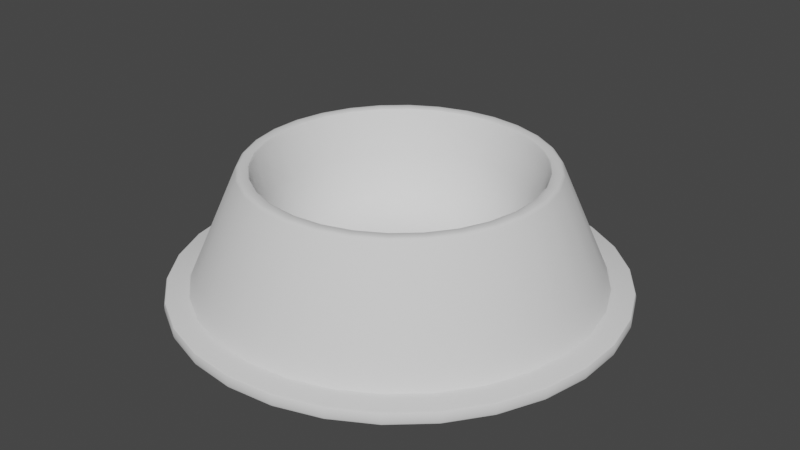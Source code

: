 # Source: PetBowl.blend  (saved by Blender 2.91.10; exported with 4.5.12 LTS)
import bpy
from mathutils import Matrix  # noqa: F401  (used for matrix-valued properties, if any)

bpy.ops.wm.read_factory_settings(use_empty=True)
scene = bpy.context.scene
scene.name = 'Scene'

# ---- collections
col_collection = bpy.data.collections.new('Collection'); scene.collection.children.link(col_collection)

# ---- node groups
ng_auto_smooth = bpy.data.node_groups.new('Auto Smooth', 'GeometryNodeTree')
_s = ng_auto_smooth.interface.new_socket(name='Geometry', in_out='OUTPUT', socket_type='NodeSocketGeometry')
_s = ng_auto_smooth.interface.new_socket(name='Geometry', in_out='INPUT', socket_type='NodeSocketGeometry')
_s = ng_auto_smooth.interface.new_socket(name='Angle', in_out='INPUT', socket_type='NodeSocketFloat')
_s.subtype = 'ANGLE'
_s.min_value = 0.0
_s.max_value = 3.142
ng_auto_smooth.is_modifier = True
_N = ng_auto_smooth.nodes; _L = ng_auto_smooth.links
n0 = _N.new('NodeGroupOutput'); n0.name = 'Group Output'; n0.location = (480, -100)
n1 = _N.new('NodeGroupInput'); n1.name = 'Group Input'; n1.location = (-420, -300)
n2 = _N.new('NodeGroupInput'); n2.name = 'Group Input.001'; n2.location = (-60, -100)
n3 = _N.new('GeometryNodeSetShadeSmooth'); n3.name = 'Set Shade Smooth'; n3.location = (120, -100)
n3.domain = 'EDGE'
n4 = _N.new('GeometryNodeSetShadeSmooth'); n4.name = 'Set Shade Smooth.001'; n4.location = (300, -100)
n5 = _N.new('GeometryNodeInputMeshEdgeAngle'); n5.name = 'Edge Angle'; n5.location = (-420, -220)
n6 = _N.new('GeometryNodeInputEdgeSmooth'); n6.name = 'Is Edge Smooth'; n6.location = (-60, -160)
n7 = _N.new('GeometryNodeInputShadeSmooth'); n7.name = 'Is Face Smooth'; n7.location = (-240, -340)
n8 = _N.new('FunctionNodeBooleanMath'); n8.name = 'Boolean Math'; n8.location = (-60, -220)
n9 = _N.new('FunctionNodeCompare'); n9.name = 'Compare'; n9.location = (-240, -180)
n9.operation = 'LESS_EQUAL'
_L.new(n5.outputs[0], n9.inputs[0])
_L.new(n4.outputs[0], n0.inputs[0])
_L.new(n1.outputs[1], n9.inputs[1])
_L.new(n9.outputs[0], n8.inputs[0])
_L.new(n7.outputs[0], n8.inputs[1])
_L.new(n2.outputs[0], n3.inputs[0])
_L.new(n6.outputs[0], n3.inputs[1])
_L.new(n3.outputs[0], n4.inputs[0])
_L.new(n8.outputs[0], n3.inputs[2])
n0.is_active_output = True

# ---- world
world_world = bpy.data.worlds.new('World'); scene.world = world_world
world_world.use_nodes = True; world_world.node_tree.nodes.clear()
_N = world_world.node_tree.nodes; _L = world_world.node_tree.links
n0 = _N.new('ShaderNodeOutputWorld'); n0.name = 'World Output'; n0.location = (300, 300)
n1 = _N.new('ShaderNodeBackground'); n1.name = 'Background'; n1.location = (10, 300)
n1.inputs[0].default_value = (0.05088, 0.05088, 0.05088, 1.0)
_L.new(n1.outputs[0], n0.inputs[0])
n0.is_active_output = True
world_world.color = (0.05088, 0.05088, 0.05088)
world_world.use_sun_shadow = False
world_world.sun_shadow_jitter_overblur = 0.0

# ---- meshes
me_circle_003 = bpy.data.meshes.new('Circle.003')
me_circle_003.from_pydata([(0.0, 0.9095, -5.394e-09), (-0.1891, 0.8896, -5.394e-09), (-0.3699, 0.8309, -5.394e-09), (-0.5346, 0.7358, -5.394e-09), (-0.6759, 0.6086, -5.394e-09), (-0.7877, 0.4548, -5.394e-09), (-0.865, 0.2811, -5.394e-09), (-0.9045, 0.09507, -5.394e-09), (-0.9045, -0.09507, -5.394e-09), (-0.865, -0.2811, -5.394e-09), (-0.7877, -0.4548, -5.394e-09), (-0.6759, -0.6086, -5.394e-09), (-0.5346, -0.7358, -5.394e-09), (-0.3699, -0.8309, -5.394e-09), (-0.1891, -0.8896, -5.394e-09), (7.951e-08, -0.9095, -5.394e-09), (0.1891, -0.8896, -5.394e-09), (0.3699, -0.8309, -5.394e-09), (0.5346, -0.7358, -5.394e-09), (0.6759, -0.6086, -5.394e-09), (0.7877, -0.4548, -5.394e-09), (0.865, -0.2811, -5.394e-09), (0.9045, -0.09507, -5.394e-09), (0.9045, 0.09507, -5.394e-09), (0.865, 0.2811, -5.394e-09), (0.7877, 0.4548, -5.394e-09), (0.6759, 0.6086, -5.394e-09), (0.5346, 0.7358, -5.394e-09), (0.3699, 0.8309, -5.394e-09), (0.1891, 0.8896, -5.394e-09), (-8.317e-08, 0.3128, 0.01019), (1.262e-07, 0.5731, 0.2691), (2.116e-08, 0.4416, 0.04502), (9.761e-08, 0.5366, 0.1395), (-0.1192, 0.5606, 0.2691), (-0.06503, 0.3059, 0.01019), (-0.1116, 0.5249, 0.1395), (-0.09182, 0.432, 0.04502), (-0.2331, 0.5235, 0.2691), (-0.1272, 0.2857, 0.01019), (-0.2183, 0.4902, 0.1395), (-0.1796, 0.4034, 0.04502), (-0.3369, 0.4636, 0.2691), (-0.1838, 0.253, 0.01019), (-0.3154, 0.4341, 0.1395), (-0.2596, 0.3573, 0.04502), (-0.4259, 0.3835, 0.2691), (-0.2324, 0.2093, 0.01019), (-0.3988, 0.3591, 0.1395), (-0.3282, 0.2955, 0.04502), (-0.4963, 0.2865, 0.2691), (-0.2709, 0.1564, 0.01019), (-0.4647, 0.2683, 0.1395), (-0.3825, 0.2208, 0.04502), (-0.545, 0.1771, 0.2691), (-0.2975, 0.09665, 0.01019), (-0.5104, 0.1658, 0.1395), (-0.42, 0.1365, 0.04502), (-0.57, 0.0599, 0.2691), (-0.3111, 0.03269, 0.01019), (-0.5337, 0.05609, 0.1395), (-0.4392, 0.04616, 0.04502), (-0.57, -0.0599, 0.2691), (-0.3111, -0.03269, 0.01019), (-0.5337, -0.05609, 0.1395), (-0.4392, -0.04616, 0.04502), (-0.545, -0.1771, 0.2691), (-0.2975, -0.09665, 0.01019), (-0.5104, -0.1658, 0.1395), (-0.42, -0.1365, 0.04502), (-0.4963, -0.2865, 0.2691), (-0.2709, -0.1564, 0.01019), (-0.4647, -0.2683, 0.1395), (-0.3825, -0.2208, 0.04502), (-0.4259, -0.3835, 0.2691), (-0.2324, -0.2093, 0.01019), (-0.3988, -0.3591, 0.1395), (-0.3282, -0.2955, 0.04502), (-0.3369, -0.4636, 0.2691), (-0.1838, -0.253, 0.01019), (-0.3154, -0.4341, 0.1395), (-0.2596, -0.3573, 0.04502), (-0.2331, -0.5235, 0.2691), (-0.1272, -0.2857, 0.01019), (-0.2183, -0.4902, 0.1395), (-0.1796, -0.4034, 0.04502), (-0.1192, -0.5606, 0.2691), (-0.06503, -0.3059, 0.01019), (-0.1116, -0.5249, 0.1395), (-0.09182, -0.432, 0.04502), (1.763e-07, -0.5731, 0.2691), (5.718e-08, -0.3128, 0.01019), (1.602e-07, -0.5366, 0.1395), (1.166e-07, -0.4416, 0.04502), (0.1192, -0.5606, 0.2691), (0.06503, -0.3059, 0.01019), (0.1116, -0.5249, 0.1395), (0.09182, -0.432, 0.04502), (0.2331, -0.5235, 0.2691), (0.1272, -0.2857, 0.01019), (0.2183, -0.4902, 0.1395), (0.1796, -0.4034, 0.04502), (0.3369, -0.4636, 0.2691), (0.1838, -0.253, 0.01019), (0.3154, -0.4341, 0.1395), (0.2596, -0.3573, 0.04502), (0.4259, -0.3835, 0.2691), (0.2324, -0.2093, 0.01019), (0.3988, -0.3591, 0.1395), (0.3282, -0.2955, 0.04502), (0.4963, -0.2865, 0.2691), (0.2709, -0.1564, 0.01019), (0.4647, -0.2683, 0.1395), (0.3825, -0.2208, 0.04502), (0.545, -0.1771, 0.2691), (0.2975, -0.09665, 0.01019), (0.5104, -0.1658, 0.1395), (0.42, -0.1365, 0.04502), (0.57, -0.0599, 0.2691), (0.3111, -0.03269, 0.01019), (0.5337, -0.05609, 0.1395), (0.4392, -0.04616, 0.04502), (0.57, 0.0599, 0.2691), (0.3111, 0.03269, 0.01019), (0.5337, 0.05609, 0.1395), (0.4392, 0.04616, 0.04502), (0.545, 0.1771, 0.2691), (0.2975, 0.09665, 0.01019), (0.5104, 0.1658, 0.1395), (0.42, 0.1365, 0.04502), (0.4963, 0.2865, 0.2691), (0.2709, 0.1564, 0.01019), (0.4647, 0.2683, 0.1395), (0.3825, 0.2208, 0.04502), (0.4259, 0.3835, 0.2691), (0.2324, 0.2093, 0.01019), (0.3988, 0.3591, 0.1395), (0.3282, 0.2955, 0.04502), (0.3369, 0.4636, 0.2691), (0.1838, 0.253, 0.01019), (0.3154, 0.4341, 0.1395), (0.2596, 0.3573, 0.04502), (0.2331, 0.5235, 0.2691), (0.1272, 0.2857, 0.01019), (0.2183, 0.4902, 0.1395), (0.1796, 0.4034, 0.04502), (0.1192, 0.5606, 0.2691), (0.06503, 0.3059, 0.01019), (0.1116, 0.5249, 0.1395), (0.09182, 0.432, 0.04502), (1.292e-07, 0.655, 0.4228), (1.242e-07, 0.6727, 0.4125), (1.269e-07, 0.6651, 0.4198), (-0.1399, 0.658, 0.4125), (-0.1362, 0.6407, 0.4228), (-0.1383, 0.6505, 0.4198), (-0.2736, 0.6145, 0.4125), (-0.2664, 0.5983, 0.4228), (-0.2705, 0.6076, 0.4198), (-0.3954, 0.5442, 0.4125), (-0.385, 0.5299, 0.4228), (-0.3909, 0.5381, 0.4198), (-0.4999, 0.4501, 0.4125), (-0.4867, 0.4383, 0.4228), (-0.4942, 0.445, 0.4198), (-0.5826, 0.3364, 0.4125), (-0.5672, 0.3275, 0.4228), (-0.576, 0.3325, 0.4198), (-0.6398, 0.2079, 0.4125), (-0.6229, 0.2024, 0.4228), (-0.6325, 0.2055, 0.4198), (-0.669, 0.07032, 0.4125), (-0.6514, 0.06846, 0.4228), (-0.6614, 0.06952, 0.4198), (-0.669, -0.07032, 0.4125), (-0.6514, -0.06846, 0.4228), (-0.6614, -0.06952, 0.4198), (-0.6398, -0.2079, 0.4125), (-0.6229, -0.2024, 0.4228), (-0.6325, -0.2055, 0.4198), (-0.5826, -0.3364, 0.4125), (-0.5672, -0.3275, 0.4228), (-0.576, -0.3325, 0.4198), (-0.4999, -0.4501, 0.4125), (-0.4867, -0.4383, 0.4228), (-0.4942, -0.445, 0.4198), (-0.3954, -0.5442, 0.4125), (-0.385, -0.5299, 0.4228), (-0.3909, -0.5381, 0.4198), (-0.2736, -0.6145, 0.4125), (-0.2664, -0.5983, 0.4228), (-0.2705, -0.6076, 0.4198), (-0.1399, -0.658, 0.4125), (-0.1362, -0.6407, 0.4228), (-0.1383, -0.6505, 0.4198), (1.83e-07, -0.6727, 0.4125), (1.865e-07, -0.655, 0.4228), (1.851e-07, -0.6651, 0.4198), (0.1399, -0.658, 0.4125), (0.1362, -0.6407, 0.4228), (0.1383, -0.6505, 0.4198), (0.2736, -0.6145, 0.4125), (0.2664, -0.5983, 0.4228), (0.2705, -0.6076, 0.4198), (0.3954, -0.5442, 0.4125), (0.385, -0.5299, 0.4228), (0.3909, -0.5381, 0.4198), (0.4999, -0.4501, 0.4125), (0.4867, -0.4383, 0.4228), (0.4942, -0.445, 0.4198), (0.5826, -0.3364, 0.4125), (0.5672, -0.3275, 0.4228), (0.576, -0.3325, 0.4198), (0.6398, -0.2079, 0.4125), (0.6229, -0.2024, 0.4228), (0.6325, -0.2055, 0.4198), (0.669, -0.07032, 0.4125), (0.6514, -0.06846, 0.4228), (0.6614, -0.06952, 0.4198), (0.669, 0.07032, 0.4125), (0.6514, 0.06846, 0.4228), (0.6614, 0.06952, 0.4198), (0.6398, 0.2079, 0.4125), (0.6229, 0.2024, 0.4228), (0.6325, 0.2055, 0.4198), (0.5826, 0.3364, 0.4125), (0.5672, 0.3275, 0.4228), (0.576, 0.3325, 0.4198), (0.4999, 0.4501, 0.4125), (0.4867, 0.4383, 0.4228), (0.4942, 0.445, 0.4198), (0.3954, 0.5442, 0.4125), (0.385, 0.5299, 0.4228), (0.3909, 0.5381, 0.4198), (0.2736, 0.6145, 0.4125), (0.2664, 0.5983, 0.4228), (0.2705, 0.6076, 0.4198), (0.1399, 0.658, 0.4125), (0.1362, 0.6407, 0.4228), (0.1383, 0.6505, 0.4198), (1.35e-07, 0.6129, 0.4114), (1.337e-07, 0.6279, 0.4228), (1.349e-07, 0.6186, 0.4194), (-0.1305, 0.6142, 0.4228), (-0.1274, 0.5995, 0.4114), (-0.1286, 0.6051, 0.4194), (-0.2554, 0.5736, 0.4228), (-0.2493, 0.5599, 0.4114), (-0.2516, 0.5651, 0.4194), (-0.3691, 0.508, 0.4228), (-0.3602, 0.4958, 0.4114), (-0.3636, 0.5004, 0.4194), (-0.4666, 0.4201, 0.4228), (-0.4554, 0.4101, 0.4114), (-0.4597, 0.4139, 0.4194), (-0.5438, 0.3139, 0.4228), (-0.5308, 0.3064, 0.4114), (-0.5357, 0.3093, 0.4194), (-0.5972, 0.194, 0.4228), (-0.5829, 0.1894, 0.4114), (-0.5883, 0.1912, 0.4194), (-0.6245, 0.06563, 0.4228), (-0.6095, 0.06406, 0.4114), (-0.6152, 0.06466, 0.4194), (-0.6245, -0.06563, 0.4228), (-0.6095, -0.06406, 0.4114), (-0.6152, -0.06466, 0.4194), (-0.5972, -0.194, 0.4228), (-0.5829, -0.1894, 0.4114), (-0.5883, -0.1912, 0.4194), (-0.5438, -0.3139, 0.4228), (-0.5308, -0.3064, 0.4114), (-0.5357, -0.3093, 0.4194), (-0.4666, -0.4201, 0.4228), (-0.4554, -0.4101, 0.4114), (-0.4597, -0.4139, 0.4194), (-0.3691, -0.508, 0.4228), (-0.3602, -0.4958, 0.4114), (-0.3636, -0.5004, 0.4194), (-0.2554, -0.5736, 0.4228), (-0.2493, -0.5599, 0.4114), (-0.2516, -0.5651, 0.4194), (-0.1305, -0.6142, 0.4228), (-0.1274, -0.5995, 0.4114), (-0.1286, -0.6051, 0.4194), (1.886e-07, -0.6279, 0.4228), (1.886e-07, -0.6129, 0.4114), (1.89e-07, -0.6186, 0.4194), (0.1305, -0.6142, 0.4228), (0.1274, -0.5995, 0.4114), (0.1286, -0.6051, 0.4194), (0.2554, -0.5736, 0.4228), (0.2493, -0.5599, 0.4114), (0.2516, -0.5651, 0.4194), (0.3691, -0.508, 0.4228), (0.3602, -0.4958, 0.4114), (0.3636, -0.5004, 0.4194), (0.4666, -0.4201, 0.4228), (0.4554, -0.4101, 0.4114), (0.4597, -0.4139, 0.4194), (0.5438, -0.3139, 0.4228), (0.5308, -0.3064, 0.4114), (0.5357, -0.3093, 0.4194), (0.5972, -0.194, 0.4228), (0.5829, -0.1894, 0.4114), (0.5883, -0.1912, 0.4194), (0.6245, -0.06563, 0.4228), (0.6095, -0.06406, 0.4114), (0.6152, -0.06466, 0.4194), (0.6245, 0.06563, 0.4228), (0.6095, 0.06406, 0.4114), (0.6152, 0.06466, 0.4194), (0.5972, 0.194, 0.4228), (0.5829, 0.1894, 0.4114), (0.5883, 0.1912, 0.4194), (0.5438, 0.3139, 0.4228), (0.5308, 0.3064, 0.4114), (0.5357, 0.3093, 0.4194), (0.4666, 0.4201, 0.4228), (0.4554, 0.4101, 0.4114), (0.4597, 0.4139, 0.4194), (0.3691, 0.508, 0.4228), (0.3602, 0.4958, 0.4114), (0.3636, 0.5004, 0.4194), (0.2554, 0.5736, 0.4228), (0.2493, 0.5599, 0.4114), (0.2516, 0.5651, 0.4194), (0.1305, 0.6142, 0.4228), (0.1274, 0.5995, 0.4114), (0.1286, 0.6051, 0.4194), (0.0, 0.9875, -7.44e-10), (0.0, 1.0, -0.01241), (0.0, 0.9963, -0.003636), (-0.2079, 0.9781, -0.01241), (-0.2053, 0.9659, -7.44e-10), (-0.2072, 0.9746, -0.003636), (-0.4067, 0.9135, -0.01241), (-0.4017, 0.9021, -7.44e-10), (-0.4052, 0.9102, -0.003636), (-0.5878, 0.809, -0.01241), (-0.5804, 0.7989, -7.44e-10), (-0.5856, 0.8061, -0.003636), (-0.7431, 0.6691, -0.01241), (-0.7339, 0.6608, -7.44e-10), (-0.7404, 0.6667, -0.003636), (-0.866, 0.5, -0.01241), (-0.8552, 0.4938, -7.44e-10), (-0.8629, 0.4982, -0.003636), (-0.9511, 0.309, -0.01241), (-0.9392, 0.3052, -7.44e-10), (-0.9476, 0.3079, -0.003636), (-0.9945, 0.1045, -0.01241), (-0.9821, 0.1032, -7.44e-10), (-0.9909, 0.1041, -0.003636), (-0.9945, -0.1045, -0.01241), (-0.9821, -0.1032, -7.44e-10), (-0.9909, -0.1041, -0.003636), (-0.9511, -0.309, -0.01241), (-0.9392, -0.3052, -7.44e-10), (-0.9476, -0.3079, -0.003636), (-0.866, -0.5, -0.01241), (-0.8552, -0.4938, -7.44e-10), (-0.8629, -0.4982, -0.003636), (-0.7431, -0.6691, -0.01241), (-0.7339, -0.6608, -7.44e-10), (-0.7404, -0.6667, -0.003636), (-0.5878, -0.809, -0.01241), (-0.5804, -0.7989, -7.44e-10), (-0.5856, -0.8061, -0.003636), (-0.4067, -0.9135, -0.01241), (-0.4017, -0.9021, -7.44e-10), (-0.4052, -0.9102, -0.003636), (-0.2079, -0.9781, -0.01241), (-0.2053, -0.9659, -7.44e-10), (-0.2072, -0.9746, -0.003636), (8.742e-08, -1.0, -0.01241), (8.633e-08, -0.9875, -7.44e-10), (8.709e-08, -0.9963, -0.003636), (0.2079, -0.9781, -0.01241), (0.2053, -0.9659, -7.44e-10), (0.2072, -0.9746, -0.003636), (0.4067, -0.9135, -0.01241), (0.4017, -0.9021, -7.44e-10), (0.4052, -0.9102, -0.003636), (0.5878, -0.809, -0.01241), (0.5804, -0.7989, -7.44e-10), (0.5856, -0.8061, -0.003636), (0.7431, -0.6691, -0.01241), (0.7339, -0.6608, -7.44e-10), (0.7404, -0.6667, -0.003636), (0.866, -0.5, -0.01241), (0.8552, -0.4938, -7.44e-10), (0.8629, -0.4982, -0.003636), (0.9511, -0.309, -0.01241), (0.9392, -0.3052, -7.44e-10), (0.9476, -0.3079, -0.003636), (0.9945, -0.1045, -0.01241), (0.9821, -0.1032, -7.44e-10), (0.9909, -0.1041, -0.003636), (0.9945, 0.1045, -0.01241), (0.9821, 0.1032, -7.44e-10), (0.9909, 0.1041, -0.003636), (0.9511, 0.309, -0.01241), (0.9392, 0.3052, -7.44e-10), (0.9476, 0.3079, -0.003636), (0.866, 0.5, -0.01241), (0.8552, 0.4938, -7.44e-10), (0.8629, 0.4982, -0.003636), (0.7431, 0.6691, -0.01241), (0.7339, 0.6608, -7.44e-10), (0.7404, 0.6667, -0.003636), (0.5878, 0.809, -0.01241), (0.5804, 0.7989, -7.44e-10), (0.5856, 0.8061, -0.003636), (0.4067, 0.9135, -0.01241), (0.4017, 0.9021, -7.44e-10), (0.4053, 0.9102, -0.003636), (0.2079, 0.9781, -0.01241), (0.2053, 0.9659, -7.44e-10), (0.2072, 0.9746, -0.003636), (0.0, 1.0, -0.03339), (-1.118e-08, 0.9875, -0.04581), (-3.26e-09, 0.9963, -0.04217), (-0.2053, 0.9659, -0.04581), (-0.2079, 0.9781, -0.03339), (-0.2072, 0.9746, -0.04217), (-0.4017, 0.9021, -0.04581), (-0.4067, 0.9135, -0.03339), (-0.4052, 0.9102, -0.04217), (-0.5804, 0.7989, -0.04581), (-0.5878, 0.809, -0.03339), (-0.5856, 0.8061, -0.04217), (-0.7339, 0.6608, -0.04581), (-0.7431, 0.6691, -0.03339), (-0.7404, 0.6667, -0.04217), (-0.8552, 0.4938, -0.04581), (-0.866, 0.5, -0.03339), (-0.8629, 0.4982, -0.04217), (-0.9392, 0.3052, -0.04581), (-0.9511, 0.309, -0.03339), (-0.9476, 0.3079, -0.04217), (-0.9821, 0.1032, -0.04581), (-0.9945, 0.1045, -0.03339), (-0.9909, 0.1041, -0.04217), (-0.9821, -0.1032, -0.04581), (-0.9945, -0.1045, -0.03339), (-0.9909, -0.1041, -0.04217), (-0.9392, -0.3052, -0.04581), (-0.9511, -0.309, -0.03339), (-0.9476, -0.3079, -0.04217), (-0.8552, -0.4938, -0.04581), (-0.866, -0.5, -0.03339), (-0.8629, -0.4982, -0.04217), (-0.7339, -0.6608, -0.04581), (-0.7431, -0.6691, -0.03339), (-0.7404, -0.6667, -0.04217), (-0.5804, -0.7989, -0.04581), (-0.5878, -0.809, -0.03339), (-0.5856, -0.8061, -0.04217), (-0.4017, -0.9021, -0.04581), (-0.4067, -0.9135, -0.03339), (-0.4052, -0.9102, -0.04217), (-0.2053, -0.9659, -0.04581), (-0.2079, -0.9781, -0.03339), (-0.2072, -0.9746, -0.04217), (8.394e-08, -0.9875, -0.04581), (8.742e-08, -1.0, -0.03339), (8.639e-08, -0.9963, -0.04217), (0.2053, -0.9659, -0.04581), (0.2079, -0.9781, -0.03339), (0.2072, -0.9746, -0.04217), (0.4017, -0.9021, -0.04581), (0.4067, -0.9135, -0.03339), (0.4052, -0.9102, -0.04217), (0.5804, -0.7989, -0.04581), (0.5878, -0.809, -0.03339), (0.5856, -0.8061, -0.04217), (0.7339, -0.6608, -0.04581), (0.7431, -0.6691, -0.03339), (0.7404, -0.6667, -0.04217), (0.8552, -0.4938, -0.04581), (0.866, -0.5, -0.03339), (0.8629, -0.4982, -0.04217), (0.9392, -0.3052, -0.04581), (0.9511, -0.309, -0.03339), (0.9476, -0.3079, -0.04217), (0.9821, -0.1032, -0.04581), (0.9945, -0.1045, -0.03339), (0.9909, -0.1041, -0.04217), (0.9821, 0.1032, -0.04581), (0.9945, 0.1045, -0.03339), (0.9909, 0.1041, -0.04217), (0.9392, 0.3052, -0.04581), (0.9511, 0.309, -0.03339), (0.9476, 0.3079, -0.04217), (0.8552, 0.4938, -0.04581), (0.866, 0.5, -0.03339), (0.8629, 0.4982, -0.04217), (0.7339, 0.6608, -0.04581), (0.7431, 0.6691, -0.03339), (0.7404, 0.6667, -0.04217), (0.5804, 0.7989, -0.04581), (0.5878, 0.809, -0.03339), (0.5856, 0.8061, -0.04217), (0.4017, 0.9021, -0.04581), (0.4067, 0.9135, -0.03339), (0.4053, 0.9102, -0.04217), (0.2053, 0.9659, -0.04581), (0.2079, 0.9781, -0.03339), (0.2072, 0.9746, -0.04217), (0.1861, 0.8755, 0.005385), (3.074e-09, 0.8951, 0.005385), (-0.1861, 0.8755, 0.005385), (-0.3641, 0.8177, 0.005385), (-0.5261, 0.7242, 0.005385), (-0.6652, 0.5989, 0.005385), (-0.7752, 0.4476, 0.005385), (-0.8513, 0.2766, 0.005385), (-0.8902, 0.09356, 0.005385), (-0.8902, -0.09356, 0.005385), (-0.8513, -0.2766, 0.005385), (-0.7752, -0.4476, 0.005385), (-0.6652, -0.5989, 0.005385), (-0.5261, -0.7242, 0.005385), (-0.3641, -0.8177, 0.005385), (-0.1861, -0.8755, 0.005385), (8.133e-08, -0.8951, 0.005385), (0.1861, -0.8755, 0.005385), (0.3641, -0.8177, 0.005385), (0.5261, -0.7242, 0.005385), (0.6652, -0.5989, 0.005385), (0.7752, -0.4476, 0.005385), (0.8513, -0.2766, 0.005385), (0.8902, -0.09356, 0.005385), (0.8902, 0.09356, 0.005385), (0.8513, 0.2766, 0.005385), (0.7752, 0.4475, 0.005385), (0.6652, 0.5989, 0.005385), (0.5261, 0.7242, 0.005385), (0.3641, 0.8177, 0.005385)], [], [(384, 475, 472, 381), (345, 436, 433, 342), (387, 478, 475, 384), (348, 439, 436, 345), (390, 481, 478, 387), (351, 442, 439, 348), (393, 484, 481, 390), (354, 445, 442, 351), (396, 487, 484, 393), (357, 448, 445, 354), (399, 490, 487, 396), (360, 451, 448, 357), (402, 493, 490, 399), (363, 454, 451, 360), (405, 496, 493, 402), (366, 457, 454, 363), (408, 499, 496, 405), (369, 460, 457, 366), (411, 502, 499, 408), (372, 463, 460, 369), (414, 505, 502, 411), (375, 466, 463, 372), (331, 420, 508, 417), (417, 508, 505, 414), (378, 469, 466, 375), (339, 430, 427, 336), (423, 426, 429, 432, 435, 438, 441, 444, 447, 450, 453, 456, 459, 462, 465, 468, 471, 474, 477, 480, 483, 486, 489, 492, 495, 498, 501, 504, 507, 421), (381, 472, 469, 378), (342, 433, 430, 339), (336, 427, 424, 333), (193, 282, 285, 196), (238, 327, 241, 150), (235, 324, 327, 238), (196, 285, 288, 199), (157, 246, 249, 160), (240, 31, 34, 244), (199, 288, 291, 202), (160, 249, 252, 163), (511, 151, 153, 512), (202, 291, 294, 205), (163, 252, 255, 166), (205, 294, 297, 208), (166, 255, 258, 169), (208, 297, 300, 211), (169, 258, 261, 172), (211, 300, 303, 214), (172, 261, 264, 175), (214, 303, 306, 217), (175, 264, 267, 178), (217, 306, 309, 220), (178, 267, 270, 181), (220, 309, 312, 223), (181, 270, 273, 184), (223, 312, 315, 226), (184, 273, 276, 187), (226, 315, 318, 229), (187, 276, 279, 190), (229, 318, 321, 232), (190, 279, 282, 193), (232, 321, 324, 235), (379, 16, 17, 382), (340, 3, 4, 343), (382, 17, 18, 385), (343, 4, 5, 346), (385, 18, 19, 388), (346, 5, 6, 349), (388, 19, 20, 391), (349, 6, 7, 352), (391, 20, 21, 394), (352, 7, 8, 355), (394, 21, 22, 397), (355, 8, 9, 358), (397, 22, 23, 400), (358, 9, 10, 361), (400, 23, 24, 403), (361, 10, 11, 364), (403, 24, 25, 406), (364, 11, 12, 367), (406, 25, 26, 409), (367, 12, 13, 370), (409, 26, 27, 412), (370, 13, 14, 373), (330, 0, 1, 334), (412, 27, 28, 415), (373, 14, 15, 376), (334, 1, 2, 337), (415, 28, 29, 418), (376, 15, 16, 379), (337, 2, 3, 340), (418, 29, 0, 330), (531, 210, 213, 532), (518, 171, 174, 519), (532, 213, 216, 533), (519, 174, 177, 520), (533, 216, 219, 534), (520, 177, 180, 521), (534, 219, 222, 535), (521, 180, 183, 522), (535, 222, 225, 536), (522, 183, 186, 523), (536, 225, 228, 537), (523, 186, 189, 524), (537, 228, 231, 538), (524, 189, 192, 525), (510, 237, 151, 511), (538, 231, 234, 539), (525, 192, 195, 526), (512, 153, 156, 513), (539, 234, 237, 510), (526, 195, 198, 527), (513, 156, 159, 514), (154, 243, 246, 157), (527, 198, 201, 528), (514, 159, 162, 515), (528, 201, 204, 529), (515, 162, 165, 516), (529, 204, 207, 530), (516, 165, 168, 517), (530, 207, 210, 531), (517, 168, 171, 518), (268, 66, 70, 271), (310, 122, 126, 313), (271, 70, 74, 274), (313, 126, 130, 316), (274, 74, 78, 277), (316, 130, 134, 319), (277, 78, 82, 280), (319, 134, 138, 322), (280, 82, 86, 283), (322, 138, 142, 325), (283, 86, 90, 286), (325, 142, 146, 328), (286, 90, 94, 289), (247, 38, 42, 250), (289, 94, 98, 292), (250, 42, 46, 253), (292, 98, 102, 295), (253, 46, 50, 256), (328, 146, 31, 240), (295, 102, 106, 298), (256, 50, 54, 259), (298, 106, 110, 301), (259, 54, 58, 262), (301, 110, 114, 304), (262, 58, 62, 265), (304, 114, 118, 307), (265, 62, 66, 268), (307, 118, 122, 310), (244, 34, 38, 247), (35, 37, 32, 30), (37, 36, 33, 32), (36, 34, 31, 33), (39, 41, 37, 35), (41, 40, 36, 37), (40, 38, 34, 36), (43, 45, 41, 39), (45, 44, 40, 41), (44, 42, 38, 40), (47, 49, 45, 43), (49, 48, 44, 45), (48, 46, 42, 44), (51, 53, 49, 47), (53, 52, 48, 49), (52, 50, 46, 48), (55, 57, 53, 51), (57, 56, 52, 53), (56, 54, 50, 52), (59, 61, 57, 55), (61, 60, 56, 57), (60, 58, 54, 56), (63, 65, 61, 59), (65, 64, 60, 61), (64, 62, 58, 60), (67, 69, 65, 63), (69, 68, 64, 65), (68, 66, 62, 64), (71, 73, 69, 67), (73, 72, 68, 69), (72, 70, 66, 68), (75, 77, 73, 71), (77, 76, 72, 73), (76, 74, 70, 72), (79, 81, 77, 75), (81, 80, 76, 77), (80, 78, 74, 76), (83, 85, 81, 79), (85, 84, 80, 81), (84, 82, 78, 80), (87, 89, 85, 83), (89, 88, 84, 85), (88, 86, 82, 84), (91, 93, 89, 87), (93, 92, 88, 89), (92, 90, 86, 88), (95, 97, 93, 91), (97, 96, 92, 93), (96, 94, 90, 92), (99, 101, 97, 95), (101, 100, 96, 97), (100, 98, 94, 96), (103, 105, 101, 99), (105, 104, 100, 101), (104, 102, 98, 100), (107, 109, 105, 103), (109, 108, 104, 105), (108, 106, 102, 104), (111, 113, 109, 107), (113, 112, 108, 109), (112, 110, 106, 108), (115, 117, 113, 111), (117, 116, 112, 113), (116, 114, 110, 112), (119, 121, 117, 115), (121, 120, 116, 117), (120, 118, 114, 116), (123, 125, 121, 119), (125, 124, 120, 121), (124, 122, 118, 120), (127, 129, 125, 123), (129, 128, 124, 125), (128, 126, 122, 124), (131, 133, 129, 127), (133, 132, 128, 129), (132, 130, 126, 128), (135, 137, 133, 131), (137, 136, 132, 133), (136, 134, 130, 132), (139, 141, 137, 135), (141, 140, 136, 137), (140, 138, 134, 136), (143, 145, 141, 139), (145, 144, 140, 141), (144, 142, 138, 140), (147, 149, 145, 143), (149, 148, 144, 145), (148, 146, 142, 144), (30, 32, 149, 147), (32, 33, 148, 149), (33, 31, 146, 148), (35, 30, 147, 143, 139, 135, 131, 127, 123, 119, 115, 111, 107, 103, 99, 95, 91, 87, 83, 79, 75, 71, 67, 63, 59, 55, 51, 47, 43, 39), (154, 155, 152, 150), (155, 153, 151, 152), (157, 158, 155, 154), (158, 156, 153, 155), (160, 161, 158, 157), (161, 159, 156, 158), (163, 164, 161, 160), (164, 162, 159, 161), (166, 167, 164, 163), (167, 165, 162, 164), (169, 170, 167, 166), (170, 168, 165, 167), (172, 173, 170, 169), (173, 171, 168, 170), (175, 176, 173, 172), (176, 174, 171, 173), (178, 179, 176, 175), (179, 177, 174, 176), (181, 182, 179, 178), (182, 180, 177, 179), (184, 185, 182, 181), (185, 183, 180, 182), (187, 188, 185, 184), (188, 186, 183, 185), (190, 191, 188, 187), (191, 189, 186, 188), (193, 194, 191, 190), (194, 192, 189, 191), (196, 197, 194, 193), (197, 195, 192, 194), (199, 200, 197, 196), (200, 198, 195, 197), (202, 203, 200, 199), (203, 201, 198, 200), (205, 206, 203, 202), (206, 204, 201, 203), (208, 209, 206, 205), (209, 207, 204, 206), (211, 212, 209, 208), (212, 210, 207, 209), (214, 215, 212, 211), (215, 213, 210, 212), (217, 218, 215, 214), (218, 216, 213, 215), (220, 221, 218, 217), (221, 219, 216, 218), (223, 224, 221, 220), (224, 222, 219, 221), (226, 227, 224, 223), (227, 225, 222, 224), (229, 230, 227, 226), (230, 228, 225, 227), (232, 233, 230, 229), (233, 231, 228, 230), (235, 236, 233, 232), (236, 234, 231, 233), (238, 239, 236, 235), (239, 237, 234, 236), (150, 152, 239, 238), (152, 151, 237, 239), (244, 245, 242, 240), (245, 243, 241, 242), (247, 248, 245, 244), (248, 246, 243, 245), (250, 251, 248, 247), (251, 249, 246, 248), (253, 254, 251, 250), (254, 252, 249, 251), (256, 257, 254, 253), (257, 255, 252, 254), (259, 260, 257, 256), (260, 258, 255, 257), (262, 263, 260, 259), (263, 261, 258, 260), (265, 266, 263, 262), (266, 264, 261, 263), (268, 269, 266, 265), (269, 267, 264, 266), (271, 272, 269, 268), (272, 270, 267, 269), (274, 275, 272, 271), (275, 273, 270, 272), (277, 278, 275, 274), (278, 276, 273, 275), (280, 281, 278, 277), (281, 279, 276, 278), (283, 284, 281, 280), (284, 282, 279, 281), (286, 287, 284, 283), (287, 285, 282, 284), (289, 290, 287, 286), (290, 288, 285, 287), (292, 293, 290, 289), (293, 291, 288, 290), (295, 296, 293, 292), (296, 294, 291, 293), (298, 299, 296, 295), (299, 297, 294, 296), (301, 302, 299, 298), (302, 300, 297, 299), (304, 305, 302, 301), (305, 303, 300, 302), (307, 308, 305, 304), (308, 306, 303, 305), (310, 311, 308, 307), (311, 309, 306, 308), (313, 314, 311, 310), (314, 312, 309, 311), (316, 317, 314, 313), (317, 315, 312, 314), (319, 320, 317, 316), (320, 318, 315, 317), (322, 323, 320, 319), (323, 321, 318, 320), (325, 326, 323, 322), (326, 324, 321, 323), (328, 329, 326, 325), (329, 327, 324, 326), (240, 242, 329, 328), (242, 241, 327, 329), (150, 241, 243, 154), (334, 335, 332, 330), (335, 333, 331, 332), (337, 338, 335, 334), (338, 336, 333, 335), (340, 341, 338, 337), (341, 339, 336, 338), (343, 344, 341, 340), (344, 342, 339, 341), (346, 347, 344, 343), (347, 345, 342, 344), (349, 350, 347, 346), (350, 348, 345, 347), (352, 353, 350, 349), (353, 351, 348, 350), (355, 356, 353, 352), (356, 354, 351, 353), (358, 359, 356, 355), (359, 357, 354, 356), (361, 362, 359, 358), (362, 360, 357, 359), (364, 365, 362, 361), (365, 363, 360, 362), (367, 368, 365, 364), (368, 366, 363, 365), (370, 371, 368, 367), (371, 369, 366, 368), (373, 374, 371, 370), (374, 372, 369, 371), (376, 377, 374, 373), (377, 375, 372, 374), (379, 380, 377, 376), (380, 378, 375, 377), (382, 383, 380, 379), (383, 381, 378, 380), (385, 386, 383, 382), (386, 384, 381, 383), (388, 389, 386, 385), (389, 387, 384, 386), (391, 392, 389, 388), (392, 390, 387, 389), (394, 395, 392, 391), (395, 393, 390, 392), (397, 398, 395, 394), (398, 396, 393, 395), (400, 401, 398, 397), (401, 399, 396, 398), (403, 404, 401, 400), (404, 402, 399, 401), (406, 407, 404, 403), (407, 405, 402, 404), (409, 410, 407, 406), (410, 408, 405, 407), (412, 413, 410, 409), (413, 411, 408, 410), (415, 416, 413, 412), (416, 414, 411, 413), (418, 419, 416, 415), (419, 417, 414, 416), (330, 332, 419, 418), (332, 331, 417, 419), (424, 425, 422, 420), (425, 423, 421, 422), (427, 428, 425, 424), (428, 426, 423, 425), (430, 431, 428, 427), (431, 429, 426, 428), (433, 434, 431, 430), (434, 432, 429, 431), (436, 437, 434, 433), (437, 435, 432, 434), (439, 440, 437, 436), (440, 438, 435, 437), (442, 443, 440, 439), (443, 441, 438, 440), (445, 446, 443, 442), (446, 444, 441, 443), (448, 449, 446, 445), (449, 447, 444, 446), (451, 452, 449, 448), (452, 450, 447, 449), (454, 455, 452, 451), (455, 453, 450, 452), (457, 458, 455, 454), (458, 456, 453, 455), (460, 461, 458, 457), (461, 459, 456, 458), (463, 464, 461, 460), (464, 462, 459, 461), (466, 467, 464, 463), (467, 465, 462, 464), (469, 470, 467, 466), (470, 468, 465, 467), (472, 473, 470, 469), (473, 471, 468, 470), (475, 476, 473, 472), (476, 474, 471, 473), (478, 479, 476, 475), (479, 477, 474, 476), (481, 482, 479, 478), (482, 480, 477, 479), (484, 485, 482, 481), (485, 483, 480, 482), (487, 488, 485, 484), (488, 486, 483, 485), (490, 491, 488, 487), (491, 489, 486, 488), (493, 494, 491, 490), (494, 492, 489, 491), (496, 497, 494, 493), (497, 495, 492, 494), (499, 500, 497, 496), (500, 498, 495, 497), (502, 503, 500, 499), (503, 501, 498, 500), (505, 506, 503, 502), (506, 504, 501, 503), (508, 509, 506, 505), (509, 507, 504, 506), (420, 422, 509, 508), (422, 421, 507, 509), (333, 424, 420, 331), (6, 517, 518, 7), (19, 530, 531, 20), (5, 516, 517, 6), (18, 529, 530, 19), (4, 515, 516, 5), (17, 528, 529, 18), (3, 514, 515, 4), (16, 527, 528, 17), (2, 513, 514, 3), (15, 526, 527, 16), (28, 539, 510, 29), (1, 512, 513, 2), (14, 525, 526, 15), (27, 538, 539, 28), (29, 510, 511, 0), (13, 524, 525, 14), (26, 537, 538, 27), (12, 523, 524, 13), (25, 536, 537, 26), (11, 522, 523, 12), (24, 535, 536, 25), (10, 521, 522, 11), (23, 534, 535, 24), (9, 520, 521, 10), (22, 533, 534, 23), (8, 519, 520, 9), (21, 532, 533, 22), (7, 518, 519, 8), (20, 531, 532, 21), (0, 511, 512, 1)])
me_circle_003.polygons.foreach_set('use_smooth', [True] * 512)
_uv = me_circle_003.uv_layers.new(name='UVMap')
_uv.uv.foreach_set('vector', [0.0, 0.0, 0.0, 0.0, 0.0, 0.0, 0.0, 0.0, 0.0, 0.0, 0.0, 0.0, 0.0, 0.0, 0.0, 0.0, 0.0, 0.0, 0.0, 0.0, 0.0, 0.0, 0.0, 0.0, 0.0, 0.0, 0.0, 0.0, 0.0, 0.0, 0.0, 0.0, 0.0, 0.0, 0.0, 0.0, 0.0, 0.0, 0.0, 0.0, 0.0, 0.0, 0.0, 0.0, 0.0, 0.0, 0.0, 0.0, 0.0, 0.0, 0.0, 0.0, 0.0, 0.0, 0.0, 0.0, 0.0, 0.0, 0.0, 0.0, 0.0, 0.0, 0.0, 0.0, 0.0, 0.0, 0.0, 0.0, 0.0, 0.0, 0.0, 0.0, 0.0, 0.0, 0.0, 0.0, 0.0, 0.0, 0.0, 0.0, 0.0, 0.0, 0.0, 0.0, 0.0, 0.0, 0.0, 0.0, 0.0, 0.0, 0.0, 0.0, 0.0, 0.0, 0.0, 0.0, 0.0, 0.0, 0.0, 0.0, 0.0, 0.0, 0.0, 0.0, 0.0, 0.0, 0.0, 0.0, 0.0, 0.0, 0.0, 0.0, 0.0, 0.0, 0.0, 0.0, 0.0, 0.0, 0.0, 0.0, 0.0, 0.0, 0.0, 0.0, 0.0, 0.0, 0.0, 0.0, 0.0, 0.0, 0.0, 0.0, 0.0, 0.0, 0.0, 0.0, 0.0, 0.0, 0.0, 0.0, 0.0, 0.0, 0.0, 0.0, 0.0, 0.0, 0.0, 0.0, 0.0, 0.0, 0.0, 0.0, 0.0, 0.0, 0.0, 0.0, 0.0, 0.0, 0.0, 0.0, 0.0, 0.0, 0.0, 0.0, 0.0, 0.0, 0.0, 0.0, 0.0, 0.0, 0.0, 0.0, 0.0, 0.0, 0.0, 0.0, 0.0, 0.0, 0.0, 0.0, 0.0, 0.0, 0.0, 0.0, 0.0, 0.0, 0.0, 0.0, 0.0, 0.0, 0.0, 0.0, 0.0, 0.0, 0.0, 0.0, 0.0, 0.0, 0.0, 0.0, 0.0, 0.0, 0.0, 0.0, 0.0, 0.0, 0.0, 0.0, 0.0, 0.0, 0.0, 0.0, 0.0, 0.0, 0.0, 0.0, 0.0, 0.0, 0.0, 0.0, 0.0, 0.0, 0.0, 0.0, 0.0, 0.0, 0.0, 0.0, 0.0, 0.0, 0.0, 0.0, 0.0, 0.0, 0.0, 0.0, 0.0, 0.0, 0.0, 0.0, 0.0, 0.0, 0.0, 0.0, 0.0, 0.0, 0.0, 0.0, 0.0, 0.0, 0.0, 0.0, 0.0, 0.0, 0.0, 0.0, 0.0, 0.0, 0.0, 0.0, 0.0, 0.0, 0.0, 0.0, 0.0, 0.0, 0.0, 0.0, 0.0, 0.0, 0.0, 0.0, 0.0, 0.0, 0.0, 0.0, 0.0, 0.0, 0.0, 0.0, 0.0, 0.0, 0.0, 0.0, 0.0, 0.0, 0.0, 0.0, 0.0, 0.0, 0.0, 0.0, 0.0, 0.0, 0.0, 0.0, 0.0, 0.0, 0.0, 0.0, 0.0, 0.0, 0.0, 0.0, 0.0, 0.0, 0.0, 0.0, 0.0, 0.0, 0.0, 0.0, 0.0, 0.0, 0.0, 0.0, 0.0, 0.0, 0.0, 0.0, 0.0, 0.0, 0.0, 0.0, 0.0, 0.0, 0.0, 0.0, 0.0, 0.0, 0.0, 0.0, 0.0, 0.0, 0.0, 0.0, 0.0, 0.0, 0.0, 0.0, 0.0, 0.0, 0.0, 0.0, 0.0, 0.0, 0.0, 0.0, 0.0, 0.0, 0.0, 0.0, 0.0, 0.0, 0.0, 0.0, 0.0, 0.0, 0.0, 0.0, 0.0, 0.0, 0.0, 0.0, 0.0, 0.0, 0.0, 0.0, 0.0, 0.0, 0.0, 0.0, 0.0, 0.0, 0.0, 0.0, 0.0, 0.0, 0.0, 0.0, 0.0, 0.0, 0.0, 0.0, 0.0, 0.0, 0.0, 0.0, 0.0, 0.0, 0.0, 0.0, 0.0, 0.0, 0.0, 0.0, 0.0, 0.0, 0.0, 0.0, 0.0, 0.0, 0.0, 0.0, 0.0, 0.0, 0.0, 0.0, 0.0, 0.0, 0.0, 0.0, 0.0, 0.0, 0.0, 0.0, 0.0, 0.0, 0.0, 0.0, 0.0, 0.0, 0.0, 0.0, 0.0, 0.0, 0.0, 0.0, 0.0, 0.0, 0.0, 0.0, 0.0, 0.0, 0.0, 0.0, 0.0, 0.0, 0.0, 0.0, 0.0, 0.0, 0.0, 0.0, 0.0, 0.0, 0.0, 0.0, 0.0, 0.0, 0.0, 0.0, 0.0, 0.0, 0.0, 0.0, 0.0, 0.0, 0.0, 0.0, 0.0, 0.0, 0.0, 0.0, 0.0, 0.0, 0.0, 0.0, 0.0, 0.0, 0.0, 0.0, 0.0, 0.0, 0.0, 0.0, 0.0, 0.0, 0.0, 0.0, 0.0, 0.0, 0.0, 0.0, 0.0, 0.0, 0.0, 0.0, 0.0, 0.0, 0.0, 0.0, 0.0, 0.0, 0.0, 0.0, 0.0, 0.0, 0.0, 0.0, 0.0, 0.0, 0.0, 0.0, 0.0, 0.0, 0.0, 0.0, 0.0, 0.0, 0.0, 0.0, 0.0, 0.0, 0.0, 0.0, 0.0, 0.0, 0.0, 0.0, 0.0, 0.0, 0.0, 0.0, 0.0, 0.0, 0.0, 0.0, 0.0, 0.0, 0.0, 0.0, 0.0, 0.0, 0.0, 0.0, 0.0, 0.0, 0.0, 0.0, 0.0, 0.0, 0.0, 0.0, 0.0, 0.0, 0.0, 0.0, 0.0, 0.0, 0.0, 0.0, 0.0, 0.0, 0.0, 0.0, 0.0, 0.0, 0.0, 0.0, 0.0, 0.0, 0.0, 0.0, 0.0, 0.0, 0.0, 0.0, 0.0, 0.0, 0.0, 0.0, 0.0, 0.0, 0.0, 0.0, 0.0, 0.0, 0.0, 0.0, 0.0, 0.0, 0.0, 0.0, 0.0, 0.0, 0.0, 0.0, 0.0, 0.0, 0.0, 0.0, 0.0, 0.0, 0.0, 0.0, 0.0, 0.0, 0.0, 0.0, 0.0, 0.0, 0.0, 0.0, 0.0, 0.0, 0.0, 0.0, 0.0, 0.0, 0.0, 0.0, 0.0, 0.0, 0.0, 0.0, 0.0, 0.0, 0.0, 0.0, 0.0, 0.0, 0.0, 0.0, 0.0, 0.0, 0.0, 0.0, 0.0, 0.0, 0.0, 0.0, 0.0, 0.0, 0.0, 0.0, 0.0, 0.0, 0.0, 0.0, 0.0, 0.0, 0.0, 0.0, 0.0, 0.0, 0.0, 0.0, 0.0, 0.0, 0.0, 0.0, 0.0, 0.0, 0.0, 0.0, 0.0, 0.0, 0.0, 0.0, 0.0, 0.0, 0.0, 0.0, 0.0, 0.0, 0.0, 0.0, 0.0, 0.0, 0.0, 0.0, 0.0, 0.0, 0.0, 0.0, 0.0, 0.0, 0.0, 0.0, 0.0, 0.0, 0.0, 0.0, 0.0, 0.0, 0.0, 0.0, 0.0, 0.0, 0.0, 0.0, 0.0, 0.0, 0.0, 0.0, 0.0, 0.0, 0.0, 0.0, 0.0, 0.0, 0.0, 0.0, 0.0, 0.0, 0.0, 0.0, 0.0, 0.0, 0.0, 0.0, 0.0, 0.0, 0.0, 0.0, 0.0, 0.0, 0.0, 0.0, 0.0, 0.0, 0.0, 0.0, 0.0, 0.0, 0.0, 0.0, 0.0, 0.0, 0.0, 0.0, 0.0, 0.0, 0.0, 0.0, 0.0, 0.0, 0.0, 0.0, 0.0, 0.0, 0.0, 0.0, 0.0, 0.0, 0.0, 0.0, 0.0, 0.0, 0.0, 0.0, 0.0, 0.0, 0.0, 0.0, 0.0, 0.0, 0.0, 0.0, 0.0, 0.0, 0.0, 0.0, 0.0, 0.0, 0.0, 0.0, 0.0, 0.0, 0.0, 0.0, 0.0, 0.0, 0.0, 0.0, 0.0, 0.0, 0.0, 0.0, 0.0, 0.0, 0.0, 0.0, 0.0, 0.0, 0.0, 0.0, 0.0, 0.0, 0.0, 0.0, 0.0, 0.0, 0.0, 0.0, 0.0, 0.0, 0.0, 0.0, 0.0, 0.0, 0.0, 0.0, 0.0, 0.0, 0.0, 0.0, 0.0, 0.0, 0.0, 0.0, 0.0, 0.0, 0.0, 0.0, 0.0, 0.0, 0.0, 0.0, 0.0, 0.0, 0.0, 0.0, 0.0, 0.0, 0.0, 0.0, 0.0, 0.0, 0.0, 0.0, 0.0, 0.0, 0.0, 0.0, 0.0, 0.0, 0.0, 0.0, 0.0, 0.0, 0.0, 0.0, 0.0, 0.0, 0.0, 0.0, 0.0, 0.0, 0.0, 0.0, 0.0, 0.0, 0.0, 0.0, 0.0, 0.0, 0.0, 0.0, 0.0, 0.0, 0.0, 0.0, 0.0, 0.0, 0.0, 0.0, 0.0, 0.0, 0.0, 0.0, 0.0, 0.0, 0.0, 0.0, 0.0, 0.0, 0.0, 0.0, 0.0, 0.0, 0.0, 0.0, 0.0, 0.0, 0.0, 0.0, 0.0, 0.0, 0.0, 0.0, 0.0, 0.0, 0.0, 0.0, 0.0, 0.0, 0.0, 0.0, 0.0, 0.0, 0.0, 0.0, 0.0, 0.0, 0.0, 0.0, 0.0, 0.0, 0.0, 0.0, 0.0, 0.0, 0.0, 0.0, 0.0, 0.0, 0.0, 0.0, 0.0, 0.0, 0.0, 0.0, 0.0, 0.0, 0.0, 0.0, 0.0, 0.0, 0.0, 0.0, 0.0, 0.0, 0.0, 0.0, 0.0, 0.0, 0.0, 0.0, 0.0, 0.0, 0.0, 0.0, 0.0, 0.0, 0.0, 0.0, 0.0, 0.0, 0.0, 0.0, 0.0, 0.0, 0.0, 0.0, 0.0, 0.0, 0.0, 0.0, 0.0, 0.0, 0.0, 0.0, 0.0, 0.0, 0.0, 0.0, 0.0, 0.0, 0.0, 0.0, 0.0, 0.0, 0.0, 0.0, 0.0, 0.0, 0.0, 0.0, 0.0, 0.0, 0.0, 0.0, 0.0, 0.0, 0.0, 0.0, 0.0, 0.0, 0.0, 0.0, 0.0, 0.0, 0.0, 0.0, 0.0, 0.0, 0.0, 0.0, 0.0, 0.0, 0.0, 0.0, 0.0, 0.0, 0.0, 0.0, 0.0, 0.0, 0.0, 0.0, 0.0, 0.0, 0.0, 0.0, 0.0, 0.0, 0.0, 0.0, 0.0, 0.0, 0.0, 0.0, 0.0, 0.0, 0.0, 0.0, 0.0, 0.0, 0.0, 0.0, 0.0, 0.0, 0.0, 0.0, 0.0, 0.0, 0.0, 0.0, 0.0, 0.0, 0.0, 0.0, 0.0, 0.0, 0.0, 0.0, 0.0, 0.0, 0.0, 0.0, 0.0, 0.0, 0.0, 0.0, 0.0, 0.0, 0.0, 0.0, 0.0, 0.0, 0.0, 0.0, 0.0, 0.0, 0.0, 0.0, 0.0, 0.0, 0.0, 0.0, 0.0, 0.0, 0.0, 0.0, 0.0, 0.0, 0.0, 0.0, 0.0, 0.0, 0.0, 0.0, 0.0, 0.0, 0.0, 0.0, 0.0, 0.0, 0.0, 0.0, 0.0, 0.0, 0.0, 0.0, 0.0, 0.0, 0.0, 0.0, 0.0, 0.0, 0.0, 0.0, 0.0, 0.0, 0.0, 0.0, 0.0, 0.0, 0.0, 0.0, 0.0, 0.0, 0.0, 0.0, 0.0, 0.0, 0.0, 0.0, 0.0, 0.0, 0.0, 0.0, 0.0, 0.0, 0.0, 0.0, 0.0, 0.0, 0.0, 0.0, 0.0, 0.0, 0.0, 0.0, 0.0, 0.0, 0.0, 0.0, 0.0, 0.0, 0.0, 0.0, 0.0, 0.0, 0.0, 0.0, 0.0, 0.0, 0.0, 0.0, 0.0, 0.0, 0.0, 0.0, 0.0, 0.0, 0.0, 0.0, 0.0, 0.0, 0.0, 0.0, 0.0, 0.0, 0.0, 0.0, 0.0, 0.0, 0.0, 0.0, 0.0, 0.0, 0.0, 0.0, 0.0, 0.0, 0.0, 0.0, 0.0, 0.0, 0.0, 0.0, 0.0, 0.0, 0.0, 0.0, 0.0, 0.0, 0.0, 0.0, 0.0, 0.0, 0.0, 0.0, 0.0, 0.0, 0.0, 0.0, 0.0, 0.0, 0.0, 0.0, 0.0, 0.0, 0.0, 0.0, 0.0, 0.0, 0.0, 0.0, 0.0, 0.0, 0.0, 0.0, 0.0, 0.0, 0.0, 0.0, 0.0, 0.0, 0.0, 0.0, 0.0, 0.0, 0.0, 0.0, 0.0, 0.0, 0.0, 0.0, 0.0, 0.0, 0.0, 0.0, 0.0, 0.0, 0.0, 0.0, 0.0, 0.0, 0.0, 0.0, 0.0, 0.0, 0.0, 0.0, 0.0, 0.0, 0.0, 0.0, 0.0, 0.0, 0.0, 0.0, 0.0, 0.0, 0.0, 0.0, 0.0, 0.0, 0.0, 0.0, 0.0, 0.0, 0.0, 0.0, 0.0, 0.0, 0.0, 0.0, 0.0, 0.0, 0.0, 0.0, 0.0, 0.0, 0.0, 0.0, 0.0, 0.0, 0.0, 0.0, 0.0, 0.0, 0.0, 0.0, 0.0, 0.0, 0.0, 0.0, 0.0, 0.0, 0.0, 0.0, 0.0, 0.0, 0.0, 0.0, 0.0, 0.0, 0.0, 0.0, 0.0, 0.0, 0.0, 0.0, 0.0, 0.0, 0.0, 0.0, 0.0, 0.0, 0.0, 0.0, 0.0, 0.0, 0.0, 0.0, 0.0, 0.0, 0.0, 0.0, 0.0, 0.0, 0.0, 0.0, 0.0, 0.0, 0.0, 0.0, 0.0, 0.0, 0.0, 0.0, 0.0, 0.0, 0.0, 0.0, 0.0, 0.0, 0.0, 0.0, 0.0, 0.0, 0.0, 0.0, 0.0, 0.0, 0.0, 0.0, 0.0, 0.0, 0.0, 0.0, 0.0, 0.0, 0.0, 0.0, 0.0, 0.0, 0.0, 0.0, 0.0, 0.0, 0.0, 0.0, 0.0, 0.0, 0.0, 0.0, 0.0, 0.0, 0.0, 0.0, 0.0, 0.0, 0.0, 0.0, 0.0, 0.0, 0.0, 0.0, 0.0, 0.0, 0.0, 0.0, 0.0, 0.0, 0.0, 0.0, 0.0, 0.0, 0.0, 0.0, 0.0, 0.0, 0.0, 0.0, 0.0, 0.0, 0.0, 0.0, 0.0, 0.0, 0.0, 0.0, 0.0, 0.0, 0.0, 0.0, 0.0, 0.0, 0.0, 0.0, 0.0, 0.0, 0.0, 0.0, 0.0, 0.0, 0.0, 0.0, 0.0, 0.0, 0.0, 0.0, 0.0, 0.0, 0.0, 0.0, 0.0, 0.0, 0.0, 0.0, 0.0, 0.0, 0.0, 0.0, 0.0, 0.0, 0.0, 0.0, 0.0, 0.0, 0.0, 0.0, 0.0, 0.0, 0.0, 0.0, 0.0, 0.0, 0.0, 0.0, 0.0, 0.0, 0.0, 0.0, 0.0, 0.0, 0.0, 0.0, 0.0, 0.0, 0.0, 0.0, 0.0, 0.0, 0.0, 0.0, 0.0, 0.0, 0.0, 0.0, 0.0, 0.0, 0.0, 0.0, 0.0, 0.0, 0.0, 0.0, 0.0, 0.0, 0.0, 0.0, 0.0, 0.0, 0.0, 0.0, 0.0, 0.0, 0.0, 0.0, 0.0, 0.0, 0.0, 0.0, 0.0, 0.0, 0.0, 0.0, 0.0, 0.0, 0.0, 0.0, 0.0, 0.0, 0.0, 0.0, 0.0, 0.0, 0.0, 0.0, 0.0, 0.0, 0.0, 0.0, 0.0, 0.0, 0.0, 0.0, 0.0, 0.0, 0.0, 0.0, 0.0, 0.0, 0.0, 0.0, 0.0, 0.0, 0.0, 0.0, 0.0, 0.0, 0.0, 0.0, 0.0, 0.0, 0.0, 0.0, 0.0, 0.0, 0.0, 0.0, 0.0, 0.0, 0.0, 0.0, 0.0, 0.0, 0.0, 0.0, 0.0, 0.0, 0.0, 0.0, 0.0, 0.0, 0.0, 0.0, 0.0, 0.0, 0.0, 0.0, 0.0, 0.0, 0.0, 0.0, 0.0, 0.0, 0.0, 0.0, 0.0, 0.0, 0.0, 0.0, 0.0, 0.0, 0.0, 0.0, 0.0, 0.0, 0.0, 0.0, 0.0, 0.0, 0.0, 0.0, 0.0, 0.0, 0.0, 0.0, 0.0, 0.0, 0.0, 0.0, 0.0, 0.0, 0.0, 0.0, 0.0, 0.0, 0.0, 0.0, 0.0, 0.0, 0.0, 0.0, 0.0, 0.0, 0.0, 0.0, 0.0, 0.0, 0.0, 0.0, 0.0, 0.0, 0.0, 0.0, 0.0, 0.0, 0.0, 0.0, 0.0, 0.0, 0.0, 0.0, 0.0, 0.0, 0.0, 0.0, 0.0, 0.0, 0.0, 0.0, 0.0, 0.0, 0.0, 0.0, 0.0, 0.0, 0.0, 0.0, 0.0, 0.0, 0.0, 0.0, 0.0, 0.0, 0.0, 0.0, 0.0, 0.0, 0.0, 0.0, 0.0, 0.0, 0.0, 0.0, 0.0, 0.0, 0.0, 0.0, 0.0, 0.0, 0.0, 0.0, 0.0, 0.0, 0.0, 0.0, 0.0, 0.0, 0.0, 0.0, 0.0, 0.0, 0.0, 0.0, 0.0, 0.0, 0.0, 0.0, 0.0, 0.0, 0.0, 0.0, 0.0, 0.0, 0.0, 0.0, 0.0, 0.0, 0.0, 0.0, 0.0, 0.0, 0.0, 0.0, 0.0, 0.0, 0.0, 0.0, 0.0, 0.0, 0.0, 0.0, 0.0, 0.0, 0.0, 0.0, 0.0, 0.0, 0.0, 0.0, 0.0, 0.0, 0.0, 0.0, 0.0, 0.0, 0.0, 0.0, 0.0, 0.0, 0.0, 0.0, 0.0, 0.0, 0.0, 0.0, 0.0, 0.0, 0.0, 0.0, 0.0, 0.0, 0.0, 0.0, 0.0, 0.0, 0.0, 0.0, 0.0, 0.0, 0.0, 0.0, 0.0, 0.0, 0.0, 0.0, 0.0, 0.0, 0.0, 0.0, 0.0, 0.0, 0.0, 0.0, 0.0, 0.0, 0.0, 0.0, 0.0, 0.0, 0.0, 0.0, 0.0, 0.0, 0.0, 0.0, 0.0, 0.0, 0.0, 0.0, 0.0, 0.0, 0.0, 0.0, 0.0, 0.0, 0.0, 0.0, 0.0, 0.0, 0.0, 0.0, 0.0, 0.0, 0.0, 0.0, 0.0, 0.0, 0.0, 0.0, 0.0, 0.0, 0.0, 0.0, 0.0, 0.0, 0.0, 0.0, 0.0, 0.0, 0.0, 0.0, 0.0, 0.0, 0.0, 0.0, 0.0, 0.0, 0.0, 0.0, 0.0, 0.0, 0.0, 0.0, 0.0, 0.0, 0.0, 0.0, 0.0, 0.0, 0.0, 0.0, 0.0, 0.0, 0.0, 0.0, 0.0, 0.0, 0.0, 0.0, 0.0, 0.0, 0.0, 0.0, 0.0, 0.0, 0.0, 0.0, 0.0, 0.0, 0.0, 0.0, 0.0, 0.0, 0.0, 0.0, 0.0, 0.0, 0.0, 0.0, 0.0, 0.0, 0.0, 0.0, 0.0, 0.0, 0.0, 0.0, 0.0, 0.0, 0.0, 0.0, 0.0, 0.0, 0.0, 0.0, 0.0, 0.0, 0.0, 0.0, 0.0, 0.0, 0.0, 0.0, 0.0, 0.0, 0.0, 0.0, 0.0, 0.0, 0.0, 0.0, 0.0, 0.0, 0.0, 0.0, 0.0, 0.0, 0.0, 0.0, 0.0, 0.0, 0.0, 0.0, 0.0, 0.0, 0.0, 0.0, 0.0, 0.0, 0.0, 0.0, 0.0, 0.0, 0.0, 0.0, 0.0, 0.0, 0.0, 0.0, 0.0, 0.0, 0.0, 0.0, 0.0, 0.0, 0.0, 0.0, 0.0, 0.0, 0.0, 0.0, 0.0, 0.0, 0.0, 0.0, 0.0, 0.0, 0.0, 0.0, 0.0, 0.0, 0.0, 0.0, 0.0, 0.0, 0.0, 0.0, 0.0, 0.0, 0.0, 0.0, 0.0, 0.0, 0.0, 0.0, 0.0, 0.0, 0.0, 0.0, 0.0, 0.0, 0.0, 0.0, 0.0, 0.0, 0.0, 0.0, 0.0, 0.0, 0.0, 0.0, 0.0, 0.0, 0.0, 0.0, 0.0, 0.0, 0.0, 0.0, 0.0, 0.0, 0.0, 0.0, 0.0, 0.0, 0.0, 0.0, 0.0, 0.0, 0.0, 0.0, 0.0, 0.0, 0.0, 0.0, 0.0, 0.0, 0.0, 0.0, 0.0, 0.0, 0.0, 0.0, 0.0, 0.0, 0.0, 0.0, 0.0, 0.0, 0.0, 0.0, 0.0, 0.0, 0.0, 0.0, 0.0, 0.0, 0.0, 0.0, 0.0, 0.0, 0.0, 0.0, 0.0, 0.0, 0.0, 0.0, 0.0, 0.0, 0.0, 0.0, 0.0, 0.0, 0.0, 0.0, 0.0, 0.0, 0.0, 0.0, 0.0, 0.0, 0.0, 0.0, 0.0, 0.0, 0.0, 0.0, 0.0, 0.0, 0.0, 0.0, 0.0, 0.0, 0.0, 0.0, 0.0, 0.0, 0.0, 0.0, 0.0, 0.0, 0.0, 0.0, 0.0, 0.0, 0.0, 0.0, 0.0, 0.0, 0.0, 0.0, 0.0, 0.0, 0.0, 0.0, 0.0, 0.0, 0.0, 0.0, 0.0, 0.0, 0.0, 0.0, 0.0, 0.0, 0.0, 0.0, 0.0, 0.0, 0.0, 0.0, 0.0, 0.0, 0.0, 0.0, 0.0, 0.0, 0.0, 0.0, 0.0, 0.0, 0.0, 0.0, 0.0, 0.0, 0.0, 0.0, 0.0, 0.0, 0.0, 0.0, 0.0, 0.0, 0.0, 0.0, 0.0, 0.0, 0.0, 0.0, 0.0, 0.0, 0.0, 0.0, 0.0, 0.0, 0.0, 0.0, 0.0, 0.0, 0.0, 0.0, 0.0, 0.0, 0.0, 0.0, 0.0, 0.0, 0.0, 0.0, 0.0, 0.0, 0.0, 0.0, 0.0, 0.0, 0.0, 0.0, 0.0, 0.0, 0.0, 0.0, 0.0, 0.0, 0.0, 0.0, 0.0, 0.0, 0.0, 0.0, 0.0, 0.0, 0.0, 0.0, 0.0, 0.0, 0.0, 0.0, 0.0, 0.0, 0.0, 0.0, 0.0, 0.0, 0.0, 0.0, 0.0, 0.0, 0.0, 0.0, 0.0, 0.0, 0.0, 0.0, 0.0, 0.0, 0.0, 0.0, 0.0, 0.0, 0.0, 0.0, 0.0, 0.0, 0.0, 0.0, 0.0, 0.0, 0.0, 0.0, 0.0, 0.0, 0.0, 0.0, 0.0, 0.0, 0.0, 0.0, 0.0, 0.0, 0.0, 0.0, 0.0, 0.0, 0.0, 0.0, 0.0, 0.0, 0.0, 0.0, 0.0, 0.0, 0.0, 0.0, 0.0, 0.0, 0.0, 0.0, 0.0, 0.0, 0.0, 0.0, 0.0, 0.0, 0.0, 0.0, 0.0, 0.0, 0.0, 0.0, 0.0, 0.0, 0.0, 0.0, 0.0, 0.0, 0.0, 0.0, 0.0, 0.0, 0.0, 0.0, 0.0, 0.0, 0.0, 0.0, 0.0, 0.0, 0.0, 0.0, 0.0, 0.0, 0.0, 0.0, 0.0, 0.0, 0.0, 0.0, 0.0, 0.0, 0.0, 0.0, 0.0, 0.0, 0.0, 0.0, 0.0, 0.0, 0.0, 0.0, 0.0, 0.0, 0.0, 0.0, 0.0, 0.0, 0.0, 0.0, 0.0, 0.0, 0.0, 0.0, 0.0, 0.0, 0.0, 0.0, 0.0, 0.0, 0.0, 0.0, 0.0, 0.0, 0.0, 0.0, 0.0, 0.0, 0.0, 0.0, 0.0, 0.0, 0.0, 0.0, 0.0, 0.0, 0.0, 0.0, 0.0, 0.0, 0.0, 0.0, 0.0, 0.0, 0.0, 0.0, 0.0, 0.0, 0.0, 0.0, 0.0, 0.0, 0.0, 0.0, 0.0, 0.0, 0.0, 0.0, 0.0, 0.0, 0.0, 0.0, 0.0, 0.0, 0.0, 0.0, 0.0, 0.0, 0.0, 0.0, 0.0, 0.0, 0.0, 0.0, 0.0, 0.0, 0.0, 0.0, 0.0, 0.0, 0.0, 0.0, 0.0, 0.0, 0.0, 0.0, 0.0, 0.0, 0.0, 0.0, 0.0, 0.0, 0.0, 0.0, 0.0, 0.0, 0.0, 0.0, 0.0, 0.0, 0.0, 0.0, 0.0, 0.0, 0.0, 0.0, 0.0, 0.0, 0.0, 0.0, 0.0, 0.0, 0.0, 0.0, 0.0, 0.0, 0.0, 0.0, 0.0, 0.0, 0.0, 0.0, 0.0, 0.0, 0.0, 0.0, 0.0, 0.0, 0.0, 0.0, 0.0, 0.0, 0.0, 0.0, 0.0, 0.0, 0.0, 0.0, 0.0, 0.0, 0.0, 0.0, 0.0, 0.0, 0.0, 0.0, 0.0, 0.0, 0.0, 0.0, 0.0, 0.0, 0.0, 0.0, 0.0, 0.0, 0.0, 0.0, 0.0, 0.0, 0.0, 0.0, 0.0, 0.0, 0.0, 0.0, 0.0, 0.0, 0.0, 0.0, 0.0, 0.0, 0.0, 0.0, 0.0, 0.0, 0.0, 0.0, 0.0, 0.0, 0.0, 0.0, 0.0, 0.0, 0.0, 0.0, 0.0, 0.0, 0.0, 0.0, 0.0, 0.0, 0.0, 0.0, 0.0, 0.0, 0.0, 0.0, 0.0, 0.0, 0.0, 0.0, 0.0, 0.0, 0.0, 0.0, 0.0, 0.0, 0.0, 0.0, 0.0, 0.0, 0.0, 0.0, 0.0, 0.0, 0.0, 0.0, 0.0, 0.0, 0.0, 0.0, 0.0, 0.0, 0.0, 0.0, 0.0, 0.0, 0.0, 0.0, 0.0, 0.0, 0.0, 0.0, 0.0, 0.0, 0.0, 0.0, 0.0, 0.0, 0.0, 0.0, 0.0, 0.0, 0.0, 0.0, 0.0, 0.0, 0.0, 0.0, 0.0, 0.0, 0.0, 0.0, 0.0, 0.0, 0.0, 0.0, 0.0, 0.0, 0.0, 0.0, 0.0, 0.0, 0.0, 0.0, 0.0, 0.0, 0.0, 0.0, 0.0, 0.0, 0.0, 0.0, 0.0, 0.0, 0.0, 0.0, 0.0, 0.0, 0.0, 0.0, 0.0, 0.0, 0.0, 0.0, 0.0, 0.0, 0.0, 0.0, 0.0, 0.0, 0.0, 0.0, 0.0, 0.0, 0.0, 0.0, 0.0, 0.0, 0.0, 0.0, 0.0, 0.0, 0.0, 0.0, 0.0, 0.0, 0.0, 0.0, 0.0, 0.0, 0.0, 0.0, 0.0, 0.0, 0.0, 0.0, 0.0, 0.0, 0.0, 0.0, 0.0, 0.0, 0.0, 0.0, 0.0, 0.0, 0.0, 0.0, 0.0, 0.0, 0.0, 0.0, 0.0, 0.0, 0.0, 0.0, 0.0, 0.0, 0.0, 0.0, 0.0, 0.0, 0.0, 0.0, 0.0, 0.0, 0.0, 0.0, 0.0, 0.0, 0.0, 0.0, 0.0, 0.0, 0.0, 0.0, 0.0, 0.0, 0.0, 0.0, 0.0, 0.0, 0.0, 0.0, 0.0, 0.0, 0.0, 0.0, 0.0, 0.0, 0.0, 0.0, 0.0, 0.0, 0.0, 0.0, 0.0, 0.0, 0.0, 0.0, 0.0, 0.0, 0.0, 0.0, 0.0, 0.0, 0.0, 0.0, 0.0, 0.0, 0.0, 0.0, 0.0, 0.0, 0.0, 0.0, 0.0, 0.0, 0.0, 0.0, 0.0, 0.0, 0.0, 0.0, 0.0, 0.0, 0.0, 0.0, 0.0, 0.0, 0.0, 0.0, 0.0, 0.0, 0.0, 0.0, 0.0, 0.0, 0.0, 0.0, 0.0, 0.0, 0.0, 0.0, 0.0, 0.0, 0.0, 0.0, 0.0, 0.0, 0.0, 0.0, 0.0, 0.0, 0.0, 0.0, 0.0, 0.0, 0.0, 0.0, 0.0, 0.0, 0.0, 0.0, 0.0, 0.0, 0.0, 0.0, 0.0, 0.0, 0.0, 0.0, 0.0, 0.0, 0.0, 0.0, 0.0, 0.0, 0.0, 0.0, 0.0, 0.0, 0.0, 0.0, 0.0, 0.0, 0.0, 0.0, 0.0, 0.0, 0.0, 0.0, 0.0, 0.0, 0.0, 0.0, 0.0, 0.0, 0.0, 0.0, 0.0, 0.0, 0.0, 0.0, 0.0, 0.0, 0.0, 0.0, 0.0, 0.0, 0.0, 0.0, 0.0, 0.0, 0.0, 0.0, 0.0, 0.0, 0.0, 0.0, 0.0, 0.0, 0.0, 0.0, 0.0, 0.0, 0.0, 0.0, 0.0, 0.0, 0.0, 0.0, 0.0, 0.0, 0.0, 0.0, 0.0, 0.0, 0.0, 0.0, 0.0, 0.0, 0.0, 0.0, 0.0, 0.0, 0.0, 0.0, 0.0, 0.0, 0.0, 0.0, 0.0, 0.0, 0.0, 0.0, 0.0, 0.0, 0.0, 0.0, 0.0, 0.0, 0.0, 0.0, 0.0, 0.0, 0.0, 0.0, 0.0, 0.0, 0.0, 0.0, 0.0, 0.0, 0.0, 0.0, 0.0, 0.0, 0.0, 0.0, 0.0, 0.0, 0.0, 0.0, 0.0, 0.0, 0.0, 0.0, 0.0, 0.0, 0.0, 0.0, 0.0, 0.0, 0.0, 0.0, 0.0, 0.0, 0.0, 0.0, 0.0, 0.0, 0.0, 0.0, 0.0, 0.0, 0.0, 0.0, 0.0, 0.0, 0.0, 0.0, 0.0, 0.0, 0.0, 0.0, 0.0, 0.0, 0.0, 0.0, 0.0, 0.0, 0.0, 0.0, 0.0, 0.0, 0.0, 0.0, 0.0, 0.0, 0.0, 0.0, 0.0, 0.0, 0.0, 0.0, 0.0, 0.0, 0.0, 0.0, 0.0, 0.0, 0.0, 0.0, 0.0, 0.0, 0.0, 0.0, 0.0, 0.0, 0.0, 0.0, 0.0, 0.0, 0.0, 0.0, 0.0, 0.0, 0.0, 0.0, 0.0, 0.0, 0.0, 0.0, 0.0, 0.0, 0.0, 0.0, 0.0, 0.0, 0.0, 0.0, 0.0, 0.0, 0.0, 0.0, 0.0, 0.0, 0.0, 0.0, 0.0, 0.0, 0.0, 0.0, 0.0, 0.0, 0.0, 0.0, 0.0, 0.0, 0.0, 0.0, 0.0, 0.0, 0.0, 0.0, 0.0, 0.0, 0.0, 0.0, 0.0, 0.0, 0.0, 0.0, 0.0, 0.0, 0.0, 0.0, 0.0, 0.0, 0.0, 0.0, 0.0, 0.0, 0.0, 0.0, 0.0, 0.0, 0.0, 0.0, 0.0, 0.0, 0.0, 0.0, 0.0, 0.0, 0.0, 0.0, 0.0, 0.0, 0.0, 0.0, 0.0, 0.0, 0.0, 0.0, 0.0, 0.0, 0.0, 0.0, 0.0, 0.0, 0.0, 0.0, 0.0, 0.0, 0.0, 0.0, 0.0, 0.0, 0.0, 0.0, 0.0, 0.0, 0.0, 0.0, 0.0, 0.0, 0.0, 0.0, 0.0, 0.0, 0.0, 0.0, 0.0, 0.0, 0.0, 0.0, 0.0, 0.0, 0.0, 0.0, 0.0, 0.0, 0.0, 0.0, 0.0, 0.0, 0.0, 0.0, 0.0, 0.0, 0.0, 0.0, 0.0, 0.0, 0.0, 0.0, 0.0, 0.0, 0.0, 0.0, 0.0, 0.0, 0.0, 0.0, 0.0, 0.0, 0.0, 0.0, 0.0, 0.0, 0.0, 0.0, 0.0, 0.0, 0.0, 0.0, 0.0, 0.0, 0.0, 0.0, 0.0, 0.0, 0.0, 0.0, 0.0, 0.0, 0.0, 0.0, 0.0, 0.0, 0.0, 0.0, 0.0, 0.0, 0.0, 0.0, 0.0, 0.0, 0.0, 0.0, 0.0, 0.0, 0.0, 0.0, 0.0, 0.0, 0.0, 0.0, 0.0, 0.0, 0.0, 0.0, 0.0, 0.0, 0.0, 0.0, 0.0, 0.0, 0.0, 0.0, 0.0, 0.0, 0.0, 0.0, 0.0, 0.0, 0.0, 0.0, 0.0, 0.0, 0.0, 0.0, 0.0, 0.0, 0.0, 0.0, 0.0, 0.0, 0.0, 0.0, 0.0, 0.0, 0.0, 0.0, 0.0, 0.0, 0.0, 0.0, 0.0, 0.0, 0.0, 0.0, 0.0, 0.0, 0.0, 0.0, 0.0, 0.0, 0.0, 0.0, 0.0, 0.0, 0.0, 0.0, 0.0, 0.0, 0.0, 0.0, 0.0, 0.0, 0.0, 0.0, 0.0, 0.0, 0.0, 0.0, 0.0, 0.0, 0.0, 0.0, 0.0, 0.0, 0.0, 0.0, 0.0, 0.0, 0.0, 0.0, 0.0, 0.0, 0.0, 0.0, 0.0, 0.0, 0.0, 0.0, 0.0, 0.0, 0.0, 0.0, 0.0, 0.0, 0.0, 0.0, 0.0, 0.0, 0.0, 0.0, 0.0, 0.0, 0.0, 0.0, 0.0, 0.0, 0.0, 0.0, 0.0, 0.0, 0.0, 0.0, 0.0, 0.0, 0.0, 0.0, 0.0, 0.0, 0.0, 0.0, 0.0, 0.0, 0.0, 0.0, 0.0, 0.0, 0.0, 0.0, 0.0, 0.0, 0.0, 0.0, 0.0, 0.0, 0.0, 0.0, 0.0, 0.0, 0.0, 0.0, 0.0, 0.0, 0.0, 0.0, 0.0, 0.0, 0.0, 0.0, 0.0, 0.0, 0.0, 0.0, 0.0, 0.0, 0.0, 0.0, 0.0, 0.0, 0.0, 0.0, 0.0, 0.0, 0.0, 0.0, 0.0, 0.0, 0.0, 0.0, 0.0, 0.0, 0.0, 0.0, 0.0, 0.0, 0.0, 0.0, 0.0, 0.0, 0.0, 0.0, 0.0, 0.0, 0.0, 0.0, 0.0, 0.0, 0.0, 0.0, 0.0, 0.0, 0.0, 0.0, 0.0, 0.0, 0.0, 0.0, 0.0, 0.0, 0.0, 0.0, 0.0, 0.0, 0.0, 0.0, 0.0, 0.0, 0.0, 0.0, 0.0, 0.0, 0.0, 0.0, 0.0, 0.0, 0.0, 0.0, 0.0, 0.0, 0.0, 0.0, 0.0, 0.0, 0.0, 0.0, 0.0, 0.0, 0.0, 0.0, 0.0, 0.0, 0.0, 0.0, 0.0, 0.0, 0.0, 0.0, 0.0, 0.0, 0.0, 0.0, 0.0, 0.0, 0.0, 0.0, 0.0, 0.0, 0.0, 0.0, 0.0, 0.0, 0.0, 0.0, 0.0, 0.0, 0.0, 0.0, 0.0, 0.0, 0.0, 0.0, 0.0, 0.0, 0.0, 0.0, 0.0, 0.0, 0.0, 0.0, 0.0, 0.0, 0.0, 0.0, 0.0, 0.0, 0.0, 0.0, 0.0, 0.0, 0.0, 0.0, 0.0, 0.0, 0.0, 0.0, 0.0, 0.0, 0.0, 0.0, 0.0, 0.0, 0.0, 0.0, 0.0, 0.0, 0.0, 0.0, 0.0, 0.0, 0.0, 0.0, 0.0, 0.0, 0.0, 0.0, 0.0, 0.0, 0.0, 0.0, 0.0, 0.0, 0.0, 0.0, 0.0, 0.0, 0.0, 0.0, 0.0, 0.0, 0.0, 0.0, 0.0, 0.0, 0.0, 0.0, 0.0, 0.0, 0.0, 0.0, 0.0, 0.0, 0.0, 0.0, 0.0, 0.0, 0.0, 0.0, 0.0, 0.0, 0.0, 0.0, 0.0, 0.0, 0.0, 0.0, 0.0, 0.0, 0.0, 0.0, 0.0, 0.0, 0.0, 0.0, 0.0, 0.0, 0.0, 0.0, 0.0, 0.0, 0.0, 0.0, 0.0, 0.0, 0.0, 0.0, 0.0, 0.0, 0.0, 0.0, 0.0, 0.0, 0.0, 0.0, 0.0, 0.0, 0.0, 0.0, 0.0, 0.0, 0.0, 0.0, 0.0, 0.0, 0.0, 0.0, 0.0, 0.0, 0.0, 0.0, 0.0, 0.0, 0.0, 0.0, 0.0, 0.0, 0.0, 0.0, 0.0, 0.0, 0.0, 0.0, 0.0, 0.0, 0.0, 0.0, 0.0, 0.0, 0.0, 0.0, 0.0, 0.0, 0.0, 0.0, 0.0, 0.0, 0.0, 0.0, 0.0, 0.0, 0.0, 0.0, 0.0, 0.0, 0.0, 0.0, 0.0, 0.0, 0.0, 0.0, 0.0, 0.0, 0.0, 0.0, 0.0, 0.0, 0.0, 0.0, 0.0, 0.0, 0.0, 0.0, 0.0, 0.0, 0.0, 0.0, 0.0, 0.0, 0.0, 0.0, 0.0, 0.0, 0.0, 0.0, 0.0, 0.0, 0.0, 0.0, 0.0, 0.0, 0.0, 0.0, 0.0, 0.0, 0.0, 0.0, 0.0, 0.0, 0.0, 0.0, 0.0, 0.0, 0.0, 0.0, 0.0, 0.0, 0.0, 0.0, 0.0, 0.0, 0.0, 0.0, 0.0, 0.0, 0.0, 0.0, 0.0, 0.0, 0.0, 0.0, 0.0, 0.0, 0.0, 0.0, 0.0, 0.0, 0.0, 0.0, 0.0, 0.0, 0.0, 0.0, 0.0, 0.0, 0.0, 0.0, 0.0, 0.0, 0.0, 0.0, 0.0, 0.0, 0.0, 0.0, 0.0, 0.0, 0.0, 0.0, 0.0, 0.0, 0.0, 0.0, 0.0, 0.0, 0.0, 0.0, 0.0, 0.0, 0.0, 0.0, 0.0, 0.0, 0.0, 0.0, 0.0, 0.0, 0.0, 0.0, 0.0, 0.0, 0.0, 0.0, 0.0, 0.0, 0.0, 0.0, 0.0, 0.0, 0.0, 0.0, 0.0, 0.0, 0.0, 0.0, 0.0, 0.0, 0.0, 0.0, 0.0, 0.0, 0.0, 0.0, 0.0, 0.0, 0.0, 0.0, 0.0, 0.0, 0.0, 0.0, 0.0, 0.0, 0.0, 0.0, 0.0, 0.0, 0.0, 0.0, 0.0, 0.0, 0.0, 0.0, 0.0, 0.0, 0.0, 0.0, 0.0, 0.0, 0.0, 0.0, 0.0, 0.0, 0.0, 0.0, 0.0, 0.0, 0.0, 0.0, 0.0, 0.0, 0.0, 0.0, 0.0, 0.0, 0.0, 0.0, 0.0, 0.0, 0.0, 0.0, 0.0, 0.0, 0.0, 0.0, 0.0, 0.0, 0.0, 0.0, 0.0, 0.0, 0.0, 0.0, 0.0, 0.0, 0.0, 0.0, 0.0, 0.0, 0.0, 0.0, 0.0, 0.0, 0.0, 0.0, 0.0, 0.0, 0.0, 0.0, 0.0, 0.0, 0.0, 0.0, 0.0, 0.0, 0.0, 0.0, 0.0, 0.0, 0.0, 0.0, 0.0, 0.0, 0.0, 0.0, 0.0, 0.0, 0.0, 0.0, 0.0, 0.0, 0.0, 0.0, 0.0, 0.0, 0.0, 0.0, 0.0, 0.0, 0.0, 0.0, 0.0, 0.0, 0.0, 0.0, 0.0, 0.0, 0.0, 0.0, 0.0, 0.0, 0.0, 0.0, 0.0, 0.0, 0.0, 0.0, 0.0, 0.0, 0.0, 0.0, 0.0, 0.0, 0.0, 0.0, 0.0, 0.0, 0.0, 0.0, 0.0, 0.0, 0.0, 0.0, 0.0, 0.0, 0.0, 0.0, 0.0, 0.0, 0.0, 0.0, 0.0, 0.0, 0.0, 0.0, 0.0, 0.0, 0.0, 0.0, 0.0, 0.0, 0.0, 0.0, 0.0, 0.0, 0.0, 0.0, 0.0, 0.0, 0.0, 0.0, 0.0, 0.0, 0.0, 0.0, 0.0, 0.0, 0.0, 0.0, 0.0, 0.0, 0.0, 0.0, 0.0, 0.0, 0.0, 0.0, 0.0, 0.0, 0.0, 0.0, 0.0, 0.0, 0.0, 0.0, 0.0, 0.0, 0.0, 0.0, 0.0, 0.0, 0.0, 0.0, 0.0, 0.0, 0.0, 0.0, 0.0, 0.0, 0.0, 0.0, 0.0, 0.0, 0.0, 0.0, 0.0, 0.0, 0.0, 0.0, 0.0, 0.0, 0.0, 0.0, 0.0, 0.0, 0.0, 0.0, 0.0, 0.0, 0.0, 0.0, 0.0, 0.0, 0.0, 0.0, 0.0, 0.0, 0.0, 0.0, 0.0, 0.0, 0.0, 0.0, 0.0, 0.0, 0.0, 0.0, 0.0, 0.0, 0.0, 0.0, 0.0, 0.0, 0.0, 0.0, 0.0, 0.0, 0.0, 0.0, 0.0, 0.0, 0.0, 0.0, 0.0, 0.0, 0.0, 0.0, 0.0, 0.0, 0.0, 0.0, 0.0, 0.0, 0.0, 0.0, 0.0, 0.0, 0.0, 0.0, 0.0, 0.0, 0.0, 0.0, 0.0, 0.0, 0.0, 0.0, 0.0, 0.0, 0.0, 0.0, 0.0, 0.0, 0.0, 0.0, 0.0, 0.0, 0.0, 0.0, 0.0, 0.0, 0.0, 0.0, 0.0, 0.0, 0.0, 0.0, 0.0, 0.0, 0.0, 0.0, 0.0, 0.0, 0.0, 0.0, 0.0, 0.0, 0.0, 0.0, 0.0, 0.0, 0.0, 0.0, 0.0, 0.0, 0.0, 0.0, 0.0, 0.0, 0.0, 0.0, 0.0, 0.0, 0.0, 0.0, 0.0, 0.0, 0.0, 0.0, 0.0, 0.0, 0.0, 0.0, 0.0, 0.0, 0.0, 0.0, 0.0, 0.0, 0.0, 0.0, 0.0, 0.0, 0.0, 0.0, 0.0, 0.0, 0.0, 0.0, 0.0, 0.0, 0.0, 0.0, 0.0, 0.0, 0.0, 0.0, 0.0, 0.0, 0.0, 0.0, 0.0, 0.0, 0.0, 0.0, 0.0, 0.0, 0.0, 0.0, 0.0, 0.0, 0.0, 0.0, 0.0, 0.0, 0.0, 0.0, 0.0, 0.0, 0.0, 0.0, 0.0, 0.0, 0.0, 0.0, 0.0, 0.0, 0.0, 0.0, 0.0, 0.0, 0.0, 0.0, 0.0, 0.0, 0.0, 0.0, 0.0, 0.0, 0.0, 0.0, 0.0, 0.0, 0.0, 0.0, 0.0, 0.0, 0.0, 0.0, 0.0, 0.0, 0.0, 0.0, 0.0, 0.0, 0.0, 0.0, 0.0, 0.0, 0.0, 0.0, 0.0, 0.0, 0.0, 0.0, 0.0, 0.0, 0.0, 0.0, 0.0, 0.0, 0.0, 0.0, 0.0, 0.0, 0.0, 0.0, 0.0, 0.0, 0.0, 0.0, 0.0, 0.0, 0.0, 0.0, 0.0, 0.0, 0.0, 0.0, 0.0, 0.0, 0.0, 0.0, 0.0, 0.0, 0.0, 0.0, 0.0, 0.0, 0.0, 0.0, 0.0, 0.0, 0.0, 0.0, 0.0, 0.0, 0.0, 0.0, 0.0, 0.0, 0.0, 0.0, 0.0, 0.0, 0.0, 0.0, 0.0, 0.0, 0.0, 0.0, 0.0, 0.0, 0.0, 0.0, 0.0, 0.0, 0.0, 0.0, 0.0, 0.0, 0.0, 0.0, 0.0, 0.0, 0.0, 0.0, 0.0, 0.0, 0.0, 0.0, 0.0, 0.0, 0.0, 0.0, 0.0, 0.0, 0.0, 0.0, 0.0, 0.0, 0.0, 0.0, 0.0, 0.0, 0.0, 0.0, 0.0, 0.0, 0.0, 0.0, 0.0, 0.0, 0.0, 0.0, 0.0, 0.0, 0.0, 0.0, 0.0, 0.0, 0.0, 0.0])
me_circle_003.use_remesh_fix_poles = True
me_circle_003.use_remesh_preserve_attributes = False
me_circle_003.use_mirror_vertex_groups = False
me_circle_003.update()

# ---- objects
ob_bowl = bpy.data.objects.new('Bowl', me_circle_003)

# ---- transforms, parenting, visibility, modifiers, constraints
ob_bowl.location = (-0.03011, 0.06379, 0.04452)
ob_bowl.scale = (0.6701, 0.6701, 0.8215)
ob_bowl.lineart.crease_threshold = 0.0
_m = ob_bowl.modifiers.new('Auto Smooth', 'NODES')
_m.node_group = ng_auto_smooth
_gi = [s.identifier for s in ng_auto_smooth.interface.items_tree if s.item_type == 'SOCKET' and s.in_out == 'INPUT']
_m[_gi[1]] = 0.5236  # Angle

# ---- collection membership
col_collection.objects.link(ob_bowl)

# ---- scene / render settings (as saved in the file)
scene.frame_start = 1; scene.frame_end = 250; scene.frame_set(1)
scene.render.engine = 'BLENDER_EEVEE_NEXT'
scene.cycles.use_denoising = False
scene.cycles.samples = 128
scene.cycles.sampling_pattern = 'TABULATED_SOBOL'
scene.cycles.use_adaptive_sampling = False
scene.cycles.use_light_tree = False
scene.view_settings.view_transform = 'Filmic'
bpy.context.view_layer.update()

# ---- added for rendering (the .blend has no active camera and no usable light): camera, sun
cam_auto = bpy.data.cameras.new('AutoCamera')
cam_auto.lens = 50.0
cam_auto.sensor_width = 36.0
cam_auto.clip_end = 1000.0
ob_auto_camera = bpy.data.objects.new('AutoCamera', cam_auto)
scene.collection.objects.link(ob_auto_camera)
ob_auto_camera.location = (1.75457, -2.07782, 1.62708)
ob_auto_camera.rotation_euler = (1.09748, -7.21219e-08, 0.694738)
scene.camera = ob_auto_camera
light_auto_sun = bpy.data.lights.new('AutoSun', 'SUN')
light_auto_sun.energy = 3.0
light_auto_sun.angle = 0.0523599
ob_auto_sun = bpy.data.objects.new('AutoSun', light_auto_sun)
scene.collection.objects.link(ob_auto_sun)
ob_auto_sun.rotation_euler = (0.872665, 0.174533, 0.523599)
bpy.context.view_layer.update()
